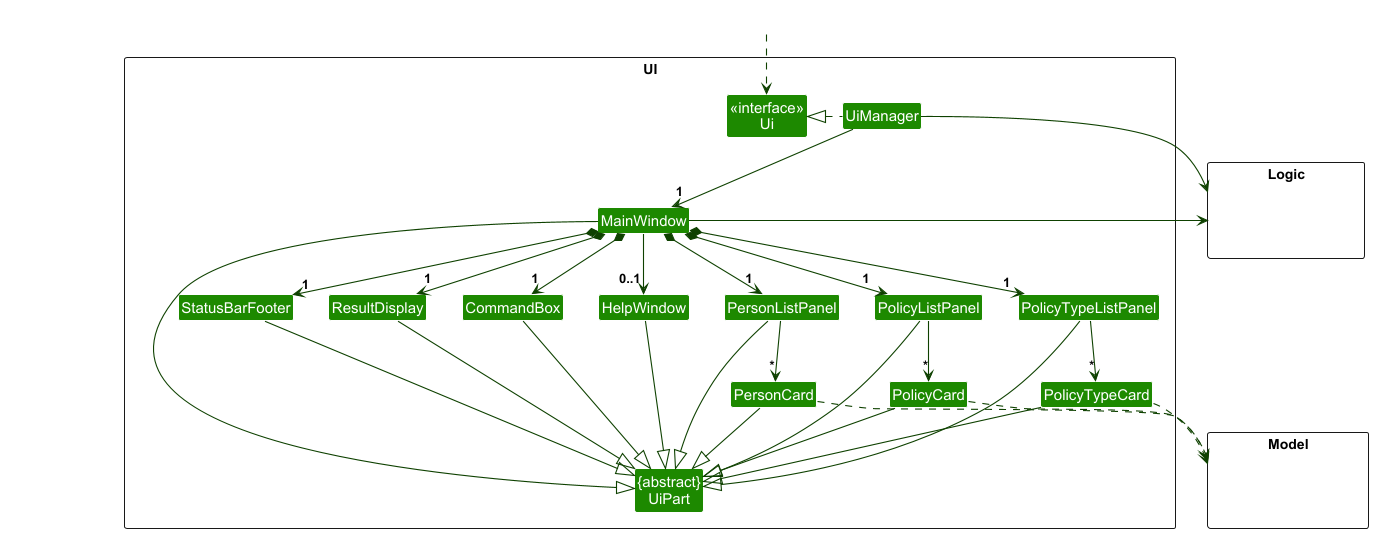

The diagram above was rendered by PlantUML. Its source (embedded in the PNG):
@startuml
!include style.puml
skinparam arrowThickness 1.1
skinparam arrowColor UI_COLOR_T4
skinparam classBackgroundColor UI_COLOR

package UI <<Rectangle>>{
Class "<<interface>>\nUi" as Ui
Class "{abstract}\nUiPart" as UiPart
Class UiManager
Class MainWindow
Class HelpWindow
Class ResultDisplay
Class PersonListPanel
Class PersonCard
Class PolicyListPanel
Class PolicyCard
Class PolicyTypeListPanel
Class PolicyTypeCard
Class StatusBarFooter
Class CommandBox
}

package Model <<Rectangle>> {
Class HiddenModel #FFFFFF
}

package Logic <<Rectangle>> {
Class HiddenLogic #FFFFFF
}

Class HiddenOutside #FFFFFF
HiddenOutside ..> Ui

UiManager .left.|> Ui
UiManager -down-> "1" MainWindow
MainWindow *-down->  "1" CommandBox
MainWindow *-down-> "1" ResultDisplay
MainWindow *-down-> "1" PersonListPanel
MainWindow *-down-> "1" PolicyListPanel
MainWindow *-down-> "1" PolicyTypeListPanel
MainWindow *-down-> "1" StatusBarFooter
MainWindow --> "0..1" HelpWindow

PersonListPanel -down-> "*" PersonCard
PolicyListPanel -down-> "*" PolicyCard
PolicyTypeListPanel -down-> "*" PolicyTypeCard

MainWindow -left-|> UiPart

ResultDisplay --|> UiPart
CommandBox --|> UiPart
PersonListPanel --|> UiPart
PersonCard --|> UiPart
PolicyListPanel --|> UiPart
PolicyCard --|> UiPart
PolicyTypeListPanel --|> UiPart
PolicyTypeCard --|> UiPart
StatusBarFooter --|> UiPart
HelpWindow --|> UiPart

PersonCard ..> Model
PolicyCard ..> Model
PolicyTypeCard ..> Model
UiManager -right-> Logic
MainWindow -left-> Logic

PolicyTypeListPanel -[hidden]left- PolicyListPanel
PolicyListPanel -[hidden]left- PersonListPanel
PersonListPanel -[hidden]left- HelpWindow
HelpWindow -[hidden]left- CommandBox
CommandBox -[hidden]left- ResultDisplay
ResultDisplay -[hidden]left- StatusBarFooter

PolicyTypeCard -[hidden]left- PolicyCard
PolicyCard -[hidden]left- PersonCard

MainWindow -[hidden]-|> UiPart
@enduml